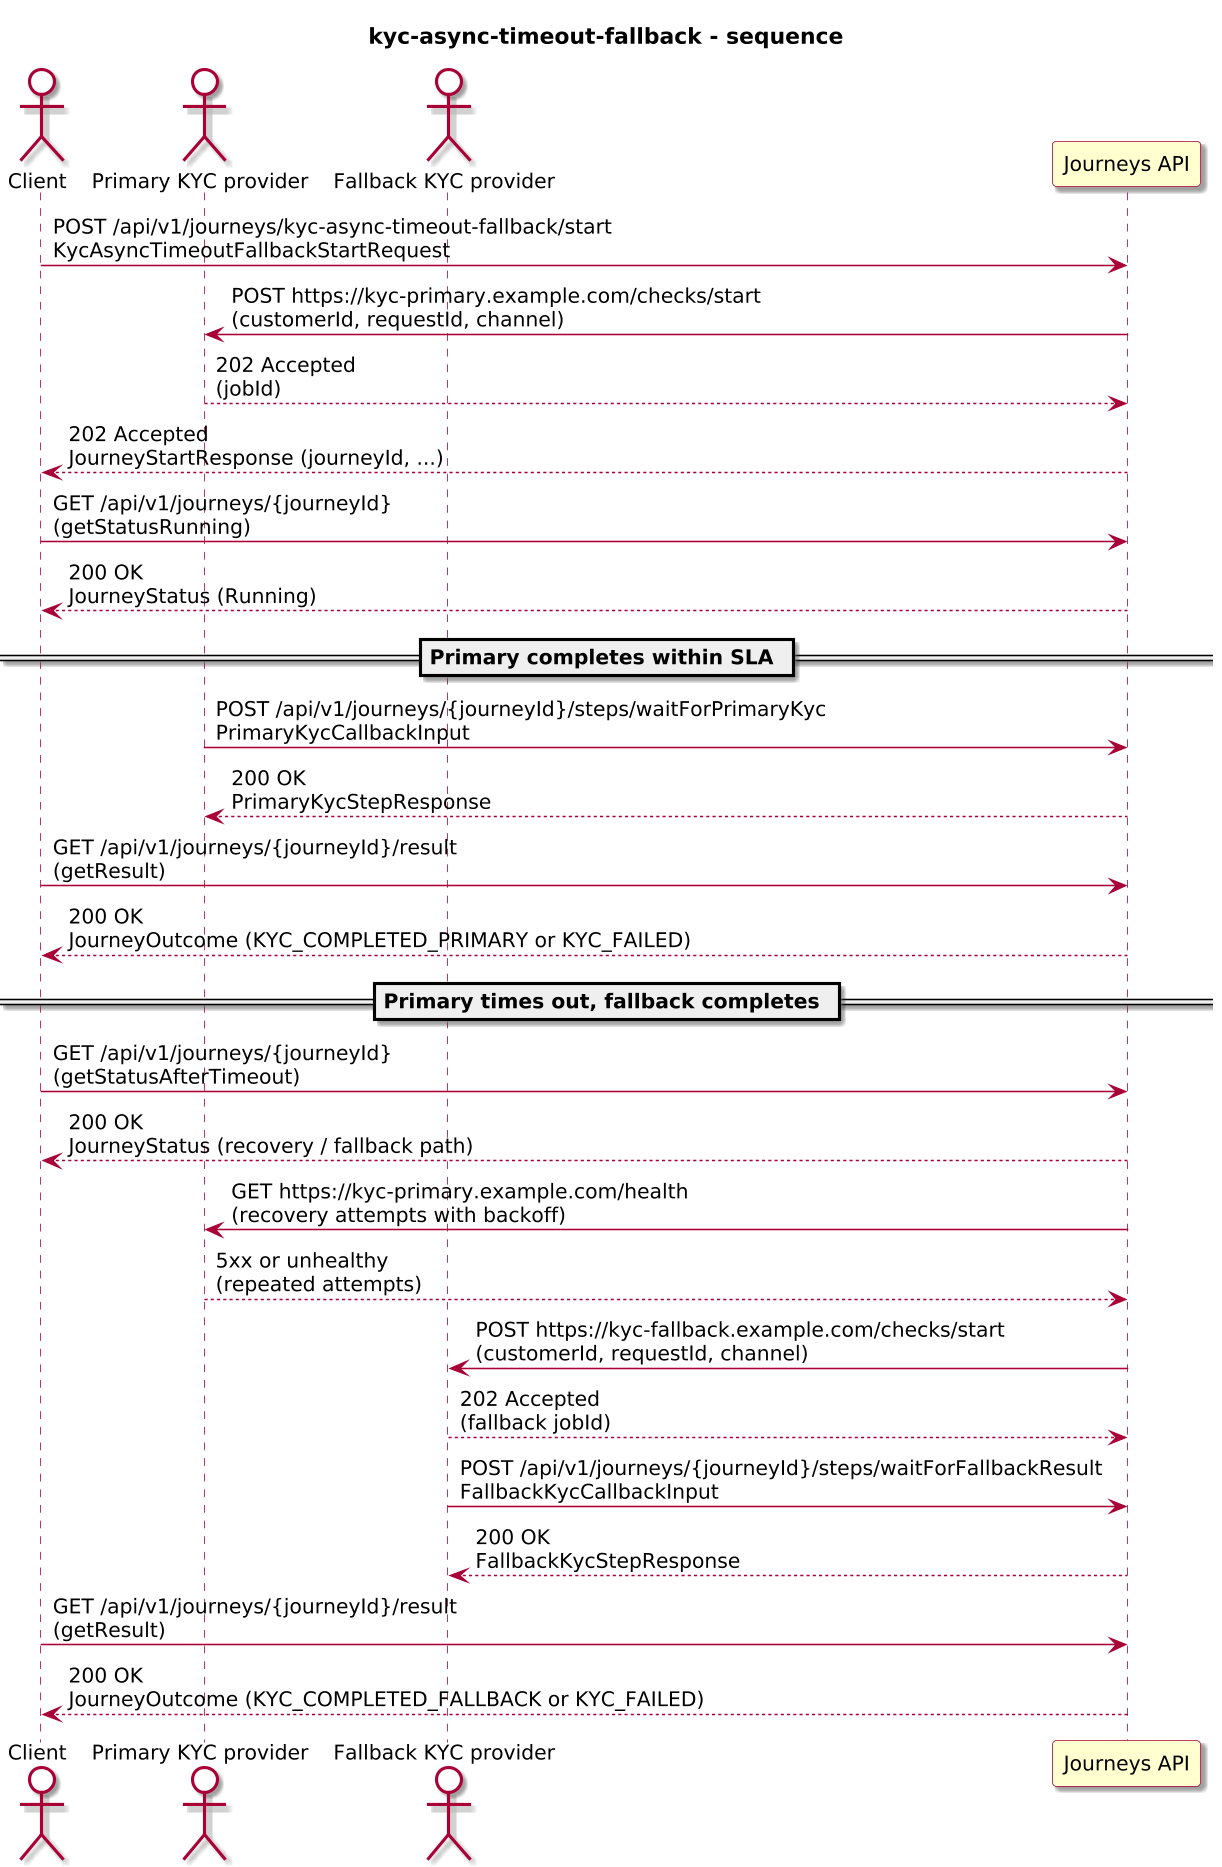

The diagram above was rendered by PlantUML. Its source (embedded in the PNG):
@startuml
!include journey-diagram-theme.puml
title kyc-async-timeout-fallback - sequence

actor "Client" as Client
actor "Primary KYC provider" as Primary
actor "Fallback KYC provider" as Fallback
participant "Journeys API" as Journeys

Client -> Journeys: POST /api/v1/journeys/kyc-async-timeout-fallback/start\nKycAsyncTimeoutFallbackStartRequest
Journeys -> Primary: POST https://kyc-primary.example.com/checks/start\n(customerId, requestId, channel)
Primary --> Journeys: 202 Accepted\n(jobId)
Journeys --> Client: 202 Accepted\nJourneyStartResponse (journeyId, ...)

Client -> Journeys: GET /api/v1/journeys/{journeyId}\n(getStatusRunning)
Journeys --> Client: 200 OK\nJourneyStatus (Running)

== Primary completes within SLA ==

Primary -> Journeys: POST /api/v1/journeys/{journeyId}/steps/waitForPrimaryKyc\nPrimaryKycCallbackInput
Journeys --> Primary: 200 OK\nPrimaryKycStepResponse

Client -> Journeys: GET /api/v1/journeys/{journeyId}/result\n(getResult)
Journeys --> Client: 200 OK\nJourneyOutcome (KYC_COMPLETED_PRIMARY or KYC_FAILED)

== Primary times out, fallback completes ==

Client -> Journeys: GET /api/v1/journeys/{journeyId}\n(getStatusAfterTimeout)
Journeys --> Client: 200 OK\nJourneyStatus (recovery / fallback path)

Journeys -> Primary: GET https://kyc-primary.example.com/health\n(recovery attempts with backoff)
Primary --> Journeys: 5xx or unhealthy\n(repeated attempts)

Journeys -> Fallback: POST https://kyc-fallback.example.com/checks/start\n(customerId, requestId, channel)
Fallback --> Journeys: 202 Accepted\n(fallback jobId)

Fallback -> Journeys: POST /api/v1/journeys/{journeyId}/steps/waitForFallbackResult\nFallbackKycCallbackInput
Journeys --> Fallback: 200 OK\nFallbackKycStepResponse

Client -> Journeys: GET /api/v1/journeys/{journeyId}/result\n(getResult)
Journeys --> Client: 200 OK\nJourneyOutcome (KYC_COMPLETED_FALLBACK or KYC_FAILED)

@enduml